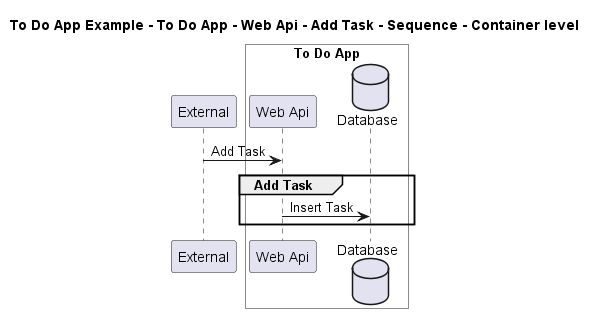

The diagram above was rendered by PlantUML. Its source (embedded in the PNG):
@startuml

title To Do App Example - To Do App - Web Api - Add Task - Sequence - Container level

participant "External" as C4InterFlow.SoftwareSystems.ExternalSystem

box "To Do App" #White
    participant "Web Api" as ToDoAppExample.SoftwareSystems.ToDoApp.Containers.WebApi
    database "Database" as ToDoAppExample.SoftwareSystems.ToDoApp.Containers.Database
end box


C4InterFlow.SoftwareSystems.ExternalSystem -> ToDoAppExample.SoftwareSystems.ToDoApp.Containers.WebApi : Add Task
group Add Task
ToDoAppExample.SoftwareSystems.ToDoApp.Containers.WebApi -> ToDoAppExample.SoftwareSystems.ToDoApp.Containers.Database : Insert Task
end


@enduml